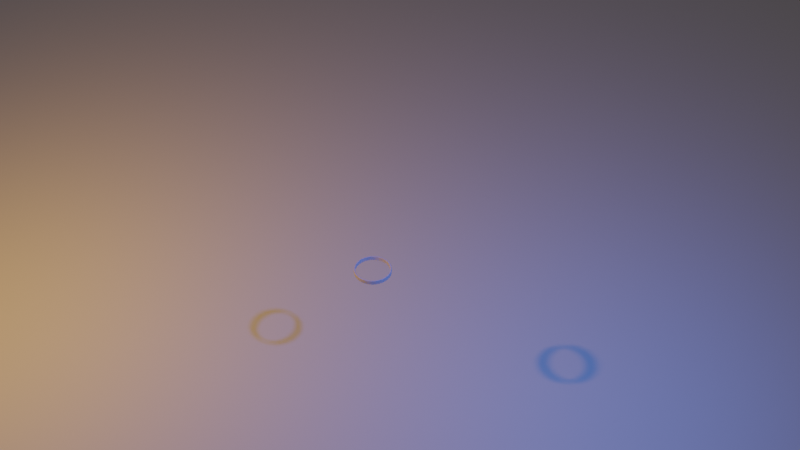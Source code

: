 # Source: AbstractAnimationCircles.blend  (saved by Blender 2.93.20; exported with 4.5.12 LTS)
import bpy
from mathutils import Matrix  # noqa: F401  (used for matrix-valued properties, if any)

bpy.ops.wm.read_factory_settings(use_empty=True)
scene = bpy.context.scene
scene.name = 'Scene'

# ---- collections
col_collection = bpy.data.collections.new('Collection'); scene.collection.children.link(col_collection)

# ---- materials (node trees are filled in below, after node groups)
mat_material = bpy.data.materials.new('Material')
mat_material.alpha_threshold = 0.0
mat_material.use_transparent_shadow = False
mat_material.line_color = (0.0, 0.0, 0.0, 1.0)
mat_material_001 = bpy.data.materials.new('Material.001')
mat_material_001.use_transparent_shadow = False

# ---- node groups
ng_swirl = bpy.data.node_groups.new('Swirl', 'GeometryNodeTree')
_s = ng_swirl.interface.new_socket(name='Geometry', in_out='OUTPUT', socket_type='NodeSocketGeometry')
_s = ng_swirl.interface.new_socket(name='Geometry', in_out='INPUT', socket_type='NodeSocketGeometry')
ng_swirl.is_modifier = True
# nodes of 'Swirl' reference scene objects; filled in after objects exist

# ---- material node trees
mat_material.use_nodes = True; mat_material.node_tree.nodes.clear()
_N = mat_material.node_tree.nodes; _L = mat_material.node_tree.links
n0 = _N.new('ShaderNodeOutputMaterial'); n0.name = 'Material Output'; n0.location = (300, 300)
n1 = _N.new('ShaderNodeBsdfPrincipled'); n1.name = 'Principled BSDF'; n1.location = (10, 300)
n1.distribution = 'GGX'
n1.subsurface_method = 'BURLEY'
n1.inputs[2].default_value = 0.4
n1.inputs[3].default_value = 1.45
n1.inputs[27].default_value = (0.0, 0.0, 0.0, 1.0)
n1.inputs[28].default_value = 1.0
_L.new(n1.outputs[0], n0.inputs[0])
n0.is_active_output = True
mat_material_001.use_nodes = True; mat_material_001.node_tree.nodes.clear()
_N = mat_material_001.node_tree.nodes; _L = mat_material_001.node_tree.links
n0 = _N.new('ShaderNodeBsdfPrincipled'); n0.name = 'Principled BSDF'; n0.location = (123, 300)
n0.distribution = 'GGX'
n0.subsurface_method = 'BURLEY'
n0.inputs[1].default_value = 0.2
n0.inputs[2].default_value = 0.6182
n0.inputs[3].default_value = 1.45
n0.inputs[27].default_value = (0.0, 0.0, 0.0, 1.0)
n0.inputs[28].default_value = 1.0
n1 = _N.new('ShaderNodeOutputMaterial'); n1.name = 'Material Output'; n1.location = (413, 300)
n2 = _N.new('ShaderNodeObjectInfo'); n2.name = 'Object Info'; n2.location = (-471, 232)
n3 = _N.new('ShaderNodeValToRGB'); n3.name = 'ColorRamp'; n3.location = (-170, 153)
while len(n3.color_ramp.elements) > 1: n3.color_ramp.elements.remove(n3.color_ramp.elements[-1])
n3.color_ramp.elements[0].position = 0.004545; n3.color_ramp.elements[0].color = (0.7866, 0.4656, 0.2493, 1.0)
_e = n3.color_ramp.elements.new(0.4091); _e.color = (0.7742, 0.7222, 0.8283, 1.0)
_e = n3.color_ramp.elements.new(0.8227); _e.color = (0.0338, 0.0338, 0.0338, 1.0)
_L.new(n0.outputs[0], n1.inputs[0])
_L.new(n2.outputs[5], n3.inputs[0])
_L.new(n3.outputs[0], n0.inputs[0])
n1.is_active_output = True

# ---- world
world_world = bpy.data.worlds.new('World'); scene.world = world_world
world_world.use_nodes = True; world_world.node_tree.nodes.clear()
_N = world_world.node_tree.nodes; _L = world_world.node_tree.links
n0 = _N.new('ShaderNodeOutputWorld'); n0.name = 'World Output'; n0.location = (300, 300)
n1 = _N.new('ShaderNodeBackground'); n1.name = 'Background'; n1.location = (10, 300)
n1.inputs[0].default_value = (0.05088, 0.05088, 0.05088, 1.0)
_L.new(n1.outputs[0], n0.inputs[0])
n0.is_active_output = True
world_world.color = (0.05088, 0.05088, 0.05088)
world_world.use_sun_shadow = False
world_world.sun_shadow_jitter_overblur = 0.0

# ---- cameras
cam_camera_003 = bpy.data.cameras.new('Camera.003')

# ---- lights
light_area_001 = bpy.data.lights.new('Area.001', 'AREA')
light_area_001.color = (0.02007, 0.1973, 1.0)
light_area_001.transmission_factor = 0.0
light_area_001.energy = 4712.0
light_area_001.shadow_soft_size = 1.0
light_area_001.shadow_maximum_resolution = 0.006
light_area_001.use_absolute_resolution = True
light_area_001.size = 1.0
light_area_001.size_y = 1.0
light_area_002 = bpy.data.lights.new('Area.002', 'AREA')
light_area_002.color = (1.0, 0.4612, 0.0)
light_area_002.transmission_factor = 0.0
light_area_002.energy = 4712.0
light_area_002.shadow_soft_size = 1.0
light_area_002.shadow_maximum_resolution = 0.006
light_area_002.use_absolute_resolution = True
light_area_002.size = 1.0
light_area_002.size_y = 1.0

# ---- meshes
me_cube = bpy.data.meshes.new('Cube')
me_cube.from_pydata([(1.0, 1.0, 1.0), (1.0, 1.0, -1.0), (1.0, -1.0, 1.0), (1.0, -1.0, -1.0), (-1.0, 1.0, 1.0), (-1.0, 1.0, -1.0), (-1.0, -1.0, 1.0), (-1.0, -1.0, -1.0)], [], [(0, 4, 6, 2), (3, 2, 6, 7), (7, 6, 4, 5), (5, 1, 3, 7), (1, 0, 2, 3), (5, 4, 0, 1)])
_uv = me_cube.uv_layers.new(name='UVMap')
_uv.uv.foreach_set('vector', [0.625, 0.5, 0.875, 0.5, 0.875, 0.75, 0.625, 0.75, 0.375, 0.75, 0.625, 0.75, 0.625, 1.0, 0.375, 1.0, 0.375, 0.0, 0.625, 0.0, 0.625, 0.25, 0.375, 0.25, 0.125, 0.5, 0.375, 0.5, 0.375, 0.75, 0.125, 0.75, 0.375, 0.5, 0.625, 0.5, 0.625, 0.75, 0.375, 0.75, 0.375, 0.25, 0.625, 0.25, 0.625, 0.5, 0.375, 0.5])
me_cube.materials.append(mat_material)
me_cube.use_remesh_preserve_volume = False
me_cube.use_remesh_preserve_attributes = False
me_cube.use_mirror_vertex_groups = False
me_cube.update()
me_circle = bpy.data.meshes.new('Circle')
me_circle.from_pydata([(0.0, 1.0, 0.0), (-0.1951, 0.9808, 0.0), (-0.3827, 0.9239, 0.0), (-0.5556, 0.8315, 0.0), (-0.7071, 0.7071, 0.0), (-0.8315, 0.5556, 0.0), (-0.9239, 0.3827, 0.0), (-0.9808, 0.1951, 0.0), (-1.0, -4.371e-08, 0.0), (-0.9808, -0.1951, 0.0), (-0.9239, -0.3827, 0.0), (-0.8315, -0.5556, 0.0), (-0.7071, -0.7071, 0.0), (-0.5556, -0.8315, 0.0), (-0.3827, -0.9239, 0.0), (-0.1951, -0.9808, 0.0), (8.742e-08, -1.0, 0.0), (0.1951, -0.9808, 0.0), (0.3827, -0.9239, 0.0), (0.5556, -0.8315, 0.0), (0.7071, -0.7071, 0.0), (0.8315, -0.5556, 0.0), (0.9239, -0.3827, 0.0), (0.9808, -0.1951, 0.0), (1.0, 1.192e-08, 0.0), (0.9808, 0.1951, 0.0), (0.9239, 0.3827, 0.0), (0.8315, 0.5556, 0.0), (0.7071, 0.7071, 0.0), (0.5556, 0.8315, 0.0), (0.3827, 0.9239, 0.0), (0.1951, 0.9808, 0.0), (9.646e-10, 0.9211, -3.725e-08), (-0.1797, 0.9034, -3.725e-08), (-0.3525, 0.851, -3.725e-08), (-0.5117, 0.7659, -3.725e-08), (-0.6513, 0.6513, -3.725e-08), (-0.7659, 0.5117, -3.725e-08), (-0.851, 0.3525, -3.725e-08), (-0.9034, 0.1797, -3.725e-08), (-0.9211, -4.336e-08, -3.725e-08), (-0.9034, -0.1797, -3.725e-08), (-0.851, -0.3525, -3.725e-08), (-0.7659, -0.5117, -3.725e-08), (-0.6513, -0.6513, -3.725e-08), (-0.5117, -0.7659, -3.725e-08), (-0.3525, -0.851, -3.725e-08), (-0.1797, -0.9034, -3.725e-08), (8.149e-08, -0.9211, -3.725e-08), (0.1797, -0.9034, -3.725e-08), (0.3525, -0.851, -3.725e-08), (0.5117, -0.7659, -3.725e-08), (0.6513, -0.6513, -3.725e-08), (0.7659, -0.5117, -3.725e-08), (0.851, -0.3525, -3.725e-08), (0.9034, -0.1797, -3.725e-08), (0.9211, 7.887e-09, -3.725e-08), (0.9034, 0.1797, -3.725e-08), (0.851, 0.3525, -3.725e-08), (0.7659, 0.5117, -3.725e-08), (0.6513, 0.6513, -3.725e-08), (0.5117, 0.7659, -3.725e-08), (0.3525, 0.851, -3.725e-08), (0.1797, 0.9034, -3.725e-08), (0.0, 1.0, 0.2355), (-0.1951, 0.9808, 0.2355), (-0.3827, 0.9239, 0.2355), (-0.5556, 0.8315, 0.2355), (-0.7071, 0.7071, 0.2355), (-0.8315, 0.5556, 0.2355), (-0.9239, 0.3827, 0.2355), (-0.9808, 0.1951, 0.2355), (-1.0, -4.371e-08, 0.2355), (-0.9808, -0.1951, 0.2355), (-0.9239, -0.3827, 0.2355), (-0.8315, -0.5556, 0.2355), (-0.7071, -0.7071, 0.2355), (-0.5556, -0.8315, 0.2355), (-0.3827, -0.9239, 0.2355), (-0.1951, -0.9808, 0.2355), (8.742e-08, -1.0, 0.2355), (0.1951, -0.9808, 0.2355), (0.3827, -0.9239, 0.2355), (0.5556, -0.8315, 0.2355), (0.7071, -0.7071, 0.2355), (0.8315, -0.5556, 0.2355), (0.9239, -0.3827, 0.2355), (0.9808, -0.1951, 0.2355), (1.0, 1.192e-08, 0.2355), (0.9808, 0.1951, 0.2355), (0.9239, 0.3827, 0.2355), (0.8315, 0.5556, 0.2355), (0.7071, 0.7071, 0.2355), (0.5556, 0.8315, 0.2355), (0.3827, 0.9239, 0.2355), (0.1951, 0.9808, 0.2355), (9.646e-10, 0.9211, 0.2355), (-0.1797, 0.9034, 0.2355), (-0.3525, 0.851, 0.2355), (-0.5117, 0.7659, 0.2355), (-0.6513, 0.6513, 0.2355), (-0.7659, 0.5117, 0.2355), (-0.851, 0.3525, 0.2355), (-0.9034, 0.1797, 0.2355), (-0.9211, -4.336e-08, 0.2355), (-0.9034, -0.1797, 0.2355), (-0.851, -0.3525, 0.2355), (-0.7659, -0.5117, 0.2355), (-0.6513, -0.6513, 0.2355), (-0.5117, -0.7659, 0.2355), (-0.3525, -0.851, 0.2355), (-0.1797, -0.9034, 0.2355), (8.149e-08, -0.9211, 0.2355), (0.1797, -0.9034, 0.2355), (0.3525, -0.851, 0.2355), (0.5117, -0.7659, 0.2355), (0.6513, -0.6513, 0.2355), (0.7659, -0.5117, 0.2355), (0.851, -0.3525, 0.2355), (0.9034, -0.1797, 0.2355), (0.9211, 7.887e-09, 0.2355), (0.9034, 0.1797, 0.2355), (0.851, 0.3525, 0.2355), (0.7659, 0.5117, 0.2355), (0.6513, 0.6513, 0.2355), (0.5117, 0.7659, 0.2355), (0.3525, 0.851, 0.2355), (0.1797, 0.9034, 0.2355)], [], [(5, 37, 36, 4), (0, 32, 63, 31), (19, 51, 50, 18), (6, 38, 37, 5), (20, 52, 51, 19), (7, 39, 38, 6), (21, 53, 52, 20), (8, 40, 39, 7), (22, 54, 53, 21), (9, 41, 40, 8), (23, 55, 54, 22), (10, 42, 41, 9), (24, 56, 55, 23), (11, 43, 42, 10), (25, 57, 56, 24), (12, 44, 43, 11), (26, 58, 57, 25), (13, 45, 44, 12), (27, 59, 58, 26), (14, 46, 45, 13), (1, 33, 32, 0), (28, 60, 59, 27), (15, 47, 46, 14), (2, 34, 33, 1), (29, 61, 60, 28), (16, 48, 47, 15), (3, 35, 34, 2), (30, 62, 61, 29), (17, 49, 48, 16), (4, 36, 35, 3), (31, 63, 62, 30), (18, 50, 49, 17), (69, 68, 100, 101), (64, 95, 127, 96), (83, 82, 114, 115), (70, 69, 101, 102), (84, 83, 115, 116), (71, 70, 102, 103), (85, 84, 116, 117), (72, 71, 103, 104), (86, 85, 117, 118), (73, 72, 104, 105), (87, 86, 118, 119), (74, 73, 105, 106), (88, 87, 119, 120), (75, 74, 106, 107), (89, 88, 120, 121), (76, 75, 107, 108), (90, 89, 121, 122), (77, 76, 108, 109), (91, 90, 122, 123), (78, 77, 109, 110), (65, 64, 96, 97), (92, 91, 123, 124), (79, 78, 110, 111), (66, 65, 97, 98), (93, 92, 124, 125), (80, 79, 111, 112), (67, 66, 98, 99), (94, 93, 125, 126), (81, 80, 112, 113), (68, 67, 99, 100), (95, 94, 126, 127), (82, 81, 113, 114), (5, 4, 68, 69), (57, 58, 122, 121), (0, 31, 95, 64), (6, 5, 69, 70), (58, 59, 123, 122), (32, 33, 97, 96), (7, 6, 70, 71), (59, 60, 124, 123), (33, 34, 98, 97), (8, 7, 71, 72), (60, 61, 125, 124), (34, 35, 99, 98), (9, 8, 72, 73), (61, 62, 126, 125), (35, 36, 100, 99), (10, 9, 73, 74), (62, 63, 127, 126), (36, 37, 101, 100), (11, 10, 74, 75), (63, 32, 96, 127), (37, 38, 102, 101), (12, 11, 75, 76), (38, 39, 103, 102), (13, 12, 76, 77), (39, 40, 104, 103), (14, 13, 77, 78), (40, 41, 105, 104), (15, 14, 78, 79), (41, 42, 106, 105), (16, 15, 79, 80), (42, 43, 107, 106), (17, 16, 80, 81), (43, 44, 108, 107), (18, 17, 81, 82), (44, 45, 109, 108), (19, 18, 82, 83), (45, 46, 110, 109), (20, 19, 83, 84), (46, 47, 111, 110), (21, 20, 84, 85), (47, 48, 112, 111), (22, 21, 85, 86), (48, 49, 113, 112), (23, 22, 86, 87), (49, 50, 114, 113), (24, 23, 87, 88), (50, 51, 115, 114), (25, 24, 88, 89), (51, 52, 116, 115), (26, 25, 89, 90), (52, 53, 117, 116), (27, 26, 90, 91), (1, 0, 64, 65), (53, 54, 118, 117), (28, 27, 91, 92), (2, 1, 65, 66), (54, 55, 119, 118), (29, 28, 92, 93), (3, 2, 66, 67), (55, 56, 120, 119), (30, 29, 93, 94), (4, 3, 67, 68), (56, 57, 121, 120), (31, 30, 94, 95)])
me_circle.polygons.foreach_set('use_smooth', [True] * 128)
_uv = me_circle.uv_layers.new(name='UVMap')
_uv.uv.foreach_set('vector', [0.0, 0.0, 0.0, 0.0, 0.0, 0.0, 0.0, 0.0, 0.0, 0.0, 0.0, 0.0, 0.0, 0.0, 0.0, 0.0, 0.0, 0.0, 0.0, 0.0, 0.0, 0.0, 0.0, 0.0, 0.0, 0.0, 0.0, 0.0, 0.0, 0.0, 0.0, 0.0, 0.0, 0.0, 0.0, 0.0, 0.0, 0.0, 0.0, 0.0, 0.0, 0.0, 0.0, 0.0, 0.0, 0.0, 0.0, 0.0, 0.0, 0.0, 0.0, 0.0, 0.0, 0.0, 0.0, 0.0, 0.0, 0.0, 0.0, 0.0, 0.0, 0.0, 0.0, 0.0, 0.0, 0.0, 0.0, 0.0, 0.0, 0.0, 0.0, 0.0, 0.0, 0.0, 0.0, 0.0, 0.0, 0.0, 0.0, 0.0, 0.0, 0.0, 0.0, 0.0, 0.0, 0.0, 0.0, 0.0, 0.0, 0.0, 0.0, 0.0, 0.0, 0.0, 0.0, 0.0, 0.0, 0.0, 0.0, 0.0, 0.0, 0.0, 0.0, 0.0, 0.0, 0.0, 0.0, 0.0, 0.0, 0.0, 0.0, 0.0, 0.0, 0.0, 0.0, 0.0, 0.0, 0.0, 0.0, 0.0, 0.0, 0.0, 0.0, 0.0, 0.0, 0.0, 0.0, 0.0, 0.0, 0.0, 0.0, 0.0, 0.0, 0.0, 0.0, 0.0, 0.0, 0.0, 0.0, 0.0, 0.0, 0.0, 0.0, 0.0, 0.0, 0.0, 0.0, 0.0, 0.0, 0.0, 0.0, 0.0, 0.0, 0.0, 0.0, 0.0, 0.0, 0.0, 0.0, 0.0, 0.0, 0.0, 0.0, 0.0, 0.0, 0.0, 0.0, 0.0, 0.0, 0.0, 0.0, 0.0, 0.0, 0.0, 0.0, 0.0, 0.0, 0.0, 0.0, 0.0, 0.0, 0.0, 0.0, 0.0, 0.0, 0.0, 0.0, 0.0, 0.0, 0.0, 0.0, 0.0, 0.0, 0.0, 0.0, 0.0, 0.0, 0.0, 0.0, 0.0, 0.0, 0.0, 0.0, 0.0, 0.0, 0.0, 0.0, 0.0, 0.0, 0.0, 0.0, 0.0, 0.0, 0.0, 0.0, 0.0, 0.0, 0.0, 0.0, 0.0, 0.0, 0.0, 0.0, 0.0, 0.0, 0.0, 0.0, 0.0, 0.0, 0.0, 0.0, 0.0, 0.0, 0.0, 0.0, 0.0, 0.0, 0.0, 0.0, 0.0, 0.0, 0.0, 0.0, 0.0, 0.0, 0.0, 0.0, 0.0, 0.0, 0.0, 0.0, 0.0, 0.0, 0.0, 0.0, 0.0, 0.0, 0.0, 0.0, 0.0, 0.0, 0.0, 0.0, 0.0, 0.0, 0.0, 0.0, 0.0, 0.0, 0.0, 0.0, 0.0, 0.0, 0.0, 0.0, 0.0, 0.0, 0.0, 0.0, 0.0, 0.0, 0.0, 0.0, 0.0, 0.0, 0.0, 0.0, 0.0, 0.0, 0.0, 0.0, 0.0, 0.0, 0.0, 0.0, 0.0, 0.0, 0.0, 0.0, 0.0, 0.0, 0.0, 0.0, 0.0, 0.0, 0.0, 0.0, 0.0, 0.0, 0.0, 0.0, 0.0, 0.0, 0.0, 0.0, 0.0, 0.0, 0.0, 0.0, 0.0, 0.0, 0.0, 0.0, 0.0, 0.0, 0.0, 0.0, 0.0, 0.0, 0.0, 0.0, 0.0, 0.0, 0.0, 0.0, 0.0, 0.0, 0.0, 0.0, 0.0, 0.0, 0.0, 0.0, 0.0, 0.0, 0.0, 0.0, 0.0, 0.0, 0.0, 0.0, 0.0, 0.0, 0.0, 0.0, 0.0, 0.0, 0.0, 0.0, 0.0, 0.0, 0.0, 0.0, 0.0, 0.0, 0.0, 0.0, 0.0, 0.0, 0.0, 0.0, 0.0, 0.0, 0.0, 0.0, 0.0, 0.0, 0.0, 0.0, 0.0, 0.0, 0.0, 0.0, 0.0, 0.0, 0.0, 0.0, 0.0, 0.0, 0.0, 0.0, 0.0, 0.0, 0.0, 0.0, 0.0, 0.0, 0.0, 0.0, 0.0, 0.0, 0.0, 0.0, 0.0, 0.0, 0.0, 0.0, 0.0, 0.0, 0.0, 0.0, 0.0, 0.0, 0.0, 0.0, 0.0, 0.0, 0.0, 0.0, 0.0, 0.0, 0.0, 0.0, 0.0, 0.0, 0.0, 0.0, 0.0, 0.0, 0.0, 0.0, 0.0, 0.0, 0.0, 0.0, 0.0, 0.0, 0.0, 0.0, 0.0, 0.0, 0.0, 0.0, 0.0, 0.0, 0.0, 0.0, 0.0, 0.0, 0.0, 0.0, 0.0, 0.0, 0.0, 0.0, 0.0, 0.0, 0.0, 0.0, 0.0, 0.0, 0.0, 0.0, 0.0, 0.0, 0.0, 0.0, 0.0, 0.0, 0.0, 0.0, 0.0, 0.0, 0.0, 0.0, 0.0, 0.0, 0.0, 0.0, 0.0, 0.0, 0.0, 0.0, 0.0, 0.0, 0.0, 0.0, 0.0, 0.0, 0.0, 0.0, 0.0, 0.0, 0.0, 0.0, 0.0, 0.0, 0.0, 0.0, 0.0, 0.0, 0.0, 0.0, 0.0, 0.0, 0.0, 0.0, 0.0, 0.0, 0.0, 0.0, 0.0, 0.0, 0.0, 0.0, 0.0, 0.0, 0.0, 0.0, 0.0, 0.0, 0.0, 0.0, 0.0, 0.0, 0.0, 0.0, 0.0, 0.0, 0.0, 0.0, 0.0, 0.0, 0.0, 0.0, 0.0, 0.0, 0.0, 0.0, 0.0, 0.0, 0.0, 0.0, 0.0, 0.0, 0.0, 0.0, 0.0, 0.0, 0.0, 0.0, 0.0, 0.0, 0.0, 0.0, 0.0, 0.0, 0.0, 0.0, 0.0, 0.0, 0.0, 0.0, 0.0, 0.0, 0.0, 0.0, 0.0, 0.0, 0.0, 0.0, 0.0, 0.0, 0.0, 0.0, 0.0, 0.0, 0.0, 0.0, 0.0, 0.0, 0.0, 0.0, 0.0, 0.0, 0.0, 0.0, 0.0, 0.0, 0.0, 0.0, 0.0, 0.0, 0.0, 0.0, 0.0, 0.0, 0.0, 0.0, 0.0, 0.0, 0.0, 0.0, 0.0, 0.0, 0.0, 0.0, 0.0, 0.0, 0.0, 0.0, 0.0, 0.0, 0.0, 0.0, 0.0, 0.0, 0.0, 0.0, 0.0, 0.0, 0.0, 0.0, 0.0, 0.0, 0.0, 0.0, 0.0, 0.0, 0.0, 0.0, 0.0, 0.0, 0.0, 0.0, 0.0, 0.0, 0.0, 0.0, 0.0, 0.0, 0.0, 0.0, 0.0, 0.0, 0.0, 0.0, 0.0, 0.0, 0.0, 0.0, 0.0, 0.0, 0.0, 0.0, 0.0, 0.0, 0.0, 0.0, 0.0, 0.0, 0.0, 0.0, 0.0, 0.0, 0.0, 0.0, 0.0, 0.0, 0.0, 0.0, 0.0, 0.0, 0.0, 0.0, 0.0, 0.0, 0.0, 0.0, 0.0, 0.0, 0.0, 0.0, 0.0, 0.0, 0.0, 0.0, 0.0, 0.0, 0.0, 0.0, 0.0, 0.0, 0.0, 0.0, 0.0, 0.0, 0.0, 0.0, 0.0, 0.0, 0.0, 0.0, 0.0, 0.0, 0.0, 0.0, 0.0, 0.0, 0.0, 0.0, 0.0, 0.0, 0.0, 0.0, 0.0, 0.0, 0.0, 0.0, 0.0, 0.0, 0.0, 0.0, 0.0, 0.0, 0.0, 0.0, 0.0, 0.0, 0.0, 0.0, 0.0, 0.0, 0.0, 0.0, 0.0, 0.0, 0.0, 0.0, 0.0, 0.0, 0.0, 0.0, 0.0, 0.0, 0.0, 0.0, 0.0, 0.0, 0.0, 0.0, 0.0, 0.0, 0.0, 0.0, 0.0, 0.0, 0.0, 0.0, 0.0, 0.0, 0.0, 0.0, 0.0, 0.0, 0.0, 0.0, 0.0, 0.0, 0.0, 0.0, 0.0, 0.0, 0.0, 0.0, 0.0, 0.0, 0.0, 0.0, 0.0, 0.0, 0.0, 0.0, 0.0, 0.0, 0.0, 0.0, 0.0, 0.0, 0.0, 0.0, 0.0, 0.0, 0.0, 0.0, 0.0, 0.0, 0.0, 0.0, 0.0, 0.0, 0.0, 0.0, 0.0, 0.0, 0.0, 0.0, 0.0, 0.0, 0.0, 0.0, 0.0, 0.0, 0.0, 0.0, 0.0, 0.0, 0.0, 0.0, 0.0, 0.0, 0.0, 0.0, 0.0, 0.0, 0.0, 0.0, 0.0, 0.0, 0.0, 0.0, 0.0, 0.0, 0.0, 0.0, 0.0, 0.0, 0.0, 0.0, 0.0, 0.0, 0.0, 0.0, 0.0, 0.0, 0.0, 0.0, 0.0, 0.0, 0.0, 0.0, 0.0, 0.0, 0.0, 0.0, 0.0, 0.0, 0.0, 0.0, 0.0, 0.0, 0.0, 0.0, 0.0, 0.0, 0.0, 0.0, 0.0, 0.0, 0.0, 0.0, 0.0, 0.0, 0.0, 0.0, 0.0, 0.0, 0.0, 0.0, 0.0, 0.0, 0.0, 0.0, 0.0, 0.0, 0.0, 0.0, 0.0, 0.0, 0.0, 0.0, 0.0, 0.0, 0.0, 0.0, 0.0, 0.0, 0.0, 0.0, 0.0, 0.0, 0.0, 0.0, 0.0, 0.0, 0.0, 0.0, 0.0, 0.0, 0.0, 0.0, 0.0, 0.0, 0.0, 0.0, 0.0, 0.0, 0.0, 0.0, 0.0, 0.0, 0.0, 0.0, 0.0, 0.0, 0.0, 0.0, 0.0, 0.0, 0.0, 0.0, 0.0, 0.0, 0.0, 0.0, 0.0, 0.0, 0.0, 0.0, 0.0, 0.0, 0.0, 0.0, 0.0, 0.0, 0.0, 0.0, 0.0, 0.0, 0.0, 0.0, 0.0, 0.0, 0.0, 0.0, 0.0, 0.0, 0.0, 0.0, 0.0, 0.0, 0.0, 0.0, 0.0, 0.0, 0.0, 0.0, 0.0, 0.0, 0.0, 0.0, 0.0, 0.0, 0.0, 0.0, 0.0, 0.0, 0.0, 0.0, 0.0, 0.0, 0.0, 0.0, 0.0, 0.0, 0.0, 0.0, 0.0, 0.0, 0.0, 0.0, 0.0, 0.0, 0.0, 0.0, 0.0, 0.0, 0.0, 0.0, 0.0, 0.0, 0.0, 0.0, 0.0, 0.0, 0.0, 0.0, 0.0, 0.0, 0.0, 0.0, 0.0, 0.0, 0.0, 0.0, 0.0, 0.0, 0.0, 0.0, 0.0, 0.0, 0.0, 0.0, 0.0])
me_circle.materials.append(mat_material_001)
me_circle.use_remesh_fix_poles = True
me_circle.use_remesh_preserve_attributes = False
me_circle.update()
me_plane = bpy.data.meshes.new('Plane')
me_plane.from_pydata([(-11.84, -11.84, -3.2e-07), (11.84, -11.84, -3.2e-07), (-11.84, 11.84, -3.2e-07), (11.84, 11.84, -3.2e-07)], [], [(0, 1, 3, 2)])
_uv = me_plane.uv_layers.new(name='UVMap')
_uv.uv.foreach_set('vector', [0.0, 0.0, 1.0, 0.0, 1.0, 1.0, 0.0, 1.0])
me_plane.use_remesh_fix_poles = True
me_plane.use_remesh_preserve_attributes = False
me_plane.update()

# ---- objects
ob_arrayofcircles = bpy.data.objects.new('ArrayOfCircles', me_cube)
ob_circle = bpy.data.objects.new('Circle', me_circle)
ob_camera = bpy.data.objects.new('Camera', cam_camera_003)
ob_area = bpy.data.objects.new('Area', light_area_001)
ob_plane = bpy.data.objects.new('Plane', me_plane)
ob_area_001 = bpy.data.objects.new('Area.001', light_area_002)
_N = ng_swirl.nodes; _L = ng_swirl.links
n0 = _N.new('NodeUndefined'); n0.name = 'Point Scale'; n0.location = (-439, 112)
n0.inputs[1].default_value = 'z'
n0.inputs[2].default_value = (1.0, 1.0, 1.0)
n0.inputs[3].default_value = 1.0
n1 = _N.new('NodeGroupOutput'); n1.name = 'Group Output'; n1.location = (516, 122)
n2 = _N.new('NodeUndefined'); n2.name = 'Attribute Separate XYZ'; n2.location = (-879, 129)
n2.inputs[1].default_value = 'position'
n2.inputs[2].default_value = (0.0, 0.0, 0.0)
n2.inputs[3].default_value = 'x'
n2.inputs[4].default_value = 'y'
n2.inputs[5].default_value = 'z'
n3 = _N.new('NodeUndefined'); n3.name = 'Point Instance'; n3.location = (221, 105)
n3.inputs[1].default_value = ob_circle
n3.inputs[3].default_value = 0
n4 = _N.new('NodeUndefined'); n4.name = 'Point Rotate'; n4.location = (1, 101)
n4.inputs[1].default_value = ''
n4.inputs[2].default_value = (0.0, 0.0, 1.0)
n4.inputs[3].default_value = ''
n4.inputs[4].default_value = 0.0
n4.inputs[5].default_value = 'z'
n4.inputs[6].default_value = (0.0, 0.0, 0.0)
n5 = _N.new('GeometryNodeMeshLine'); n5.name = 'Line'; n5.location = (-1093, 166)
n5.inputs[0].default_value = 32
n6 = _N.new('NodeUndefined'); n6.name = 'Attribute Math'; n6.location = (-219, 52)
n6.inputs[1].default_value = 'z'
n6.inputs[2].default_value = 0.0
n6.inputs[3].default_value = ''
n6.inputs[4].default_value = 0.27
n6.inputs[5].default_value = ''
n6.inputs[6].default_value = 0.0
n6.inputs[7].default_value = 'z'
n7 = _N.new('NodeUndefined'); n7.name = 'Attribute Math.001'; n7.location = (-659, 60)
n7.inputs[1].default_value = 'z'
n7.inputs[2].default_value = 0.0
n7.inputs[3].default_value = ''
n7.inputs[4].default_value = 9.26
n7.inputs[5].default_value = ''
n7.inputs[6].default_value = 0.0
n7.inputs[7].default_value = 'z'
n8 = _N.new('NodeGroupInput'); n8.name = 'Group Input'; n8.location = (-1323, 24)
_L.new(n2.outputs[0], n7.inputs[0])
_L.new(n0.outputs[0], n6.inputs[0])
_L.new(n5.outputs[0], n2.inputs[0])
_L.new(n3.outputs[0], n1.inputs[0])
_L.new(n4.outputs[0], n3.inputs[0])
_L.new(n6.outputs[0], n4.inputs[0])
_L.new(n7.outputs[0], n0.inputs[0])
n1.is_active_output = True

# ---- transforms, parenting, visibility, modifiers, constraints
ob_arrayofcircles.location = (0.0, 0.0, 0.8451)
ob_arrayofcircles.scale = (0.1651, 0.1651, 0.1651)
ob_arrayofcircles.lock_rotations_4d = False
ob_arrayofcircles.empty_display_type = 'ARROWS'
ob_arrayofcircles.lineart.crease_threshold = 0.0
_m = ob_arrayofcircles.modifiers.new('GeometryNodes', 'NODES')
_m.node_group = ng_swirl
ob_circle.location = (0.0, 0.0, 2.852)
_m = ob_circle.modifiers.new('Bevel', 'BEVEL')
_m.width = 0.008
_m.width_pct = 0.008
_m = ob_circle.modifiers.new('Subdivision', 'SUBSURF')
ob_camera.location = (21.52, -37.16, 42.05)
ob_camera.rotation_euler = (0.8727, -2.401e-07, 0.4918)
ob_area.location = (17.29, 0.0, 22.11)
ob_area.rotation_euler = (0.0, 0.8586, 0.0)
ob_plane.location = (0.0, 0.0, -4.355)
ob_plane.scale = (7.52, 7.52, 7.52)
ob_area_001.location = (-22.68, -12.58, 20.44)
ob_area_001.rotation_euler = (-0.5822, -0.601, 1.822)

# ---- collection membership
col_collection.objects.link(ob_arrayofcircles)
col_collection.objects.link(ob_circle)
col_collection.objects.link(ob_camera)
col_collection.objects.link(ob_area)
col_collection.objects.link(ob_plane)
col_collection.objects.link(ob_area_001)

# ---- scene / render settings (as saved in the file)
scene.camera = ob_camera
scene.frame_start = 1; scene.frame_end = 250; scene.frame_set(93)
scene.render.engine = 'BLENDER_EEVEE_NEXT'
scene.cycles.use_denoising = False
scene.cycles.samples = 128
scene.cycles.sampling_pattern = 'TABULATED_SOBOL'
scene.cycles.use_adaptive_sampling = False
scene.cycles.use_light_tree = False
scene.view_settings.view_transform = 'Filmic'
bpy.context.view_layer.update()
